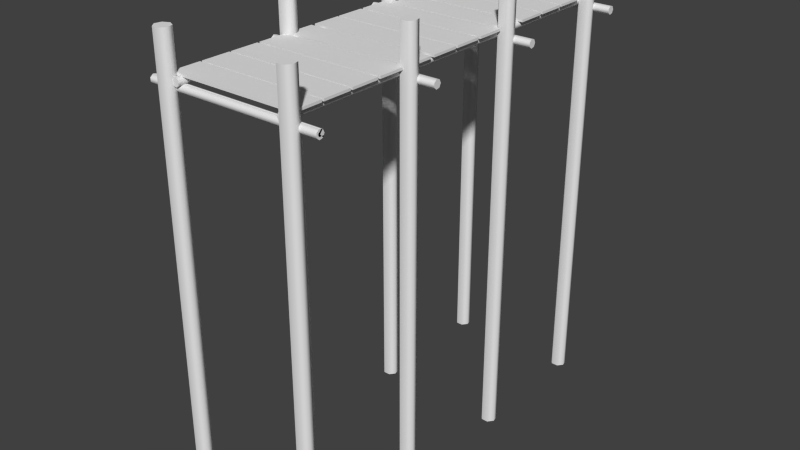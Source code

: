 # Source: ponton.blend  (saved by Blender 2.64.0; exported with 4.5.12 LTS)
import bpy
from mathutils import Matrix  # noqa: F401  (used for matrix-valued properties, if any)

bpy.ops.wm.read_factory_settings(use_empty=True)
scene = bpy.context.scene
scene.name = 'Scene'

# ---- collections
col_collection_1 = bpy.data.collections.new('Collection 1'); scene.collection.children.link(col_collection_1)

# ---- materials (node trees are filled in below, after node groups)
mat_drewno2 = bpy.data.materials.new('drewno2')
mat_drewno2.alpha_threshold = 0.0
mat_drewno2.use_transparent_shadow = False
mat_drewno2.roughness = 0.5
mat_drewno2.line_color = (0.0, 0.0, 0.0, 1.0)
mat_drewnostare1 = bpy.data.materials.new('drewnostare1')
mat_drewnostare1.alpha_threshold = 0.0
mat_drewnostare1.use_transparent_shadow = False
mat_drewnostare1.roughness = 0.5
mat_drewnostare1.line_color = (0.0, 0.0, 0.0, 1.0)

# ---- material node trees

# ---- world
world_world = bpy.data.worlds.new('World'); scene.world = world_world
world_world.color = (0.05088, 0.05088, 0.05088)
world_world.use_sun_shadow = False
world_world.sun_shadow_jitter_overblur = 0.0
world_world.cycles.sampling_method = 'MANUAL'
world_world.cycles.sample_map_resolution = 256

# ---- meshes
me_cube_000 = bpy.data.meshes.new('Cube.000')
me_cube_000.from_pydata([(1.0, 0.1707, -1.0), (1.0, -1.829, -1.0), (-1.0, -1.829, -1.0), (-1.0, 0.1707, -1.0), (1.0, 0.1707, 1.0), (1.0, -1.829, 1.0), (-1.0, -1.829, 1.0), (-1.0, 0.1707, 1.0), (0.8524, 1.95, -1.0), (0.8524, 0.3858, -1.0), (-0.8524, 0.3858, -1.0), (-0.8524, 1.95, -1.0), (0.8524, 1.95, 1.0), (0.8524, 0.3858, 1.0), (-0.8524, 0.3858, 1.0), (-0.8524, 1.95, 1.0), (1.0, -4.216, -1.0), (1.0, -6.216, -1.0), (-1.0, -6.216, -1.0), (-1.0, -4.216, -1.0), (1.0, -4.216, 1.0), (1.0, -6.216, 1.0), (-1.0, -6.216, 1.0), (-1.0, -4.216, 1.0), (1.0, -2.019, -1.0), (1.0, -4.019, -1.0), (-1.0, -4.019, -1.0), (-1.0, -2.019, -1.0), (1.0, -2.019, 1.0), (1.0, -4.019, 1.0), (-1.0, -4.019, 1.0), (-1.0, -2.019, 1.0), (1.0, -12.87, -1.0), (1.0, -14.87, -1.0), (-1.0, -14.87, -1.0), (-1.0, -12.87, -1.0), (1.0, -12.87, 1.0), (1.0, -14.87, 1.0), (-1.0, -14.87, 1.0), (-1.0, -12.87, 1.0), (-1.0, -17.17, -1.0), (-1.0, -15.17, -1.0), (1.0, -15.17, -1.0), (1.0, -17.17, -1.0), (-1.0, -17.17, 1.0), (-1.0, -15.17, 1.0), (1.0, -15.17, 1.0), (1.0, -17.17, 1.0), (1.0, -8.534, -1.0), (1.0, -10.53, -1.0), (-1.0, -10.53, -1.0), (-1.0, -8.534, -1.0), (1.0, -8.534, 1.0), (1.0, -10.53, 1.0), (-1.0, -10.53, 1.0), (-1.0, -8.534, 1.0), (1.0, -10.73, -1.0), (1.0, -12.73, -1.0), (-1.0, -12.73, -1.0), (-1.0, -10.73, -1.0), (1.0, -10.73, 1.0), (1.0, -12.73, 1.0), (-1.0, -12.73, 1.0), (-1.0, -10.73, 1.0), (0.8718, -6.394, -1.0), (0.8718, -8.394, -1.0), (-0.8718, -8.394, -1.0), (-0.8718, -6.394, -1.0), (0.8718, -6.394, 1.0), (0.8718, -8.394, 1.0), (-0.8718, -8.394, 1.0), (-0.8718, -6.394, 1.0), (1.0, -19.64, -1.0), (1.0, -21.64, -1.0), (-1.0, -21.64, -1.0), (-1.0, -19.64, -1.0), (1.0, -19.64, 1.0), (1.0, -21.64, 1.0), (-1.0, -21.64, 1.0), (-1.0, -19.64, 1.0), (1.0, -17.45, -1.0), (1.0, -19.45, -1.0), (-1.0, -19.45, -1.0), (-1.0, -17.45, -1.0), (1.0, -17.45, 1.0), (1.0, -19.45, 1.0), (-1.0, -19.45, 1.0), (-1.0, -17.45, 1.0), (1.0, -21.78, -1.0), (1.0, -23.78, -1.0), (-1.0, -23.78, -1.0), (-1.0, -21.78, -1.0), (1.0, -21.78, 1.0), (1.0, -23.78, 1.0), (-1.0, -23.78, 1.0), (-1.0, -21.78, 1.0), (1.0, -23.92, -1.0), (1.0, -25.92, -1.0), (-1.0, -25.92, -1.0), (-1.0, -23.92, -1.0), (1.0, -23.92, 1.0), (1.0, -25.92, 1.0), (-1.0, -25.92, 1.0), (-1.0, -23.92, 1.0), (-0.9148, -26.28, 3.885), (-0.8902, -26.28, 6.732), (-0.8349, -26.28, 7.435), (-0.7906, -26.28, 5.465), (-0.7906, -26.28, 2.304), (-0.8349, -26.28, 0.334), (-0.8902, -26.28, 1.037), (-0.9148, 1.42, 3.885), (-0.8902, 1.42, 6.732), (-0.8349, 1.42, 7.435), (-0.7906, 1.42, 5.465), (-0.7906, 1.42, 2.304), (-0.8349, 1.42, 0.334), (-0.8902, 1.42, 1.037), (-0.8495, 1.42, 3.885), (-0.8495, -26.28, 3.885), (0.8191, -26.28, 3.885), (0.8437, -26.28, 6.732), (0.899, -26.28, 7.435), (0.9434, -26.28, 5.465), (0.9434, -26.28, 2.304), (0.899, -26.28, 0.334), (0.8437, -26.28, 1.037), (0.8191, 1.42, 3.885), (0.8437, 1.42, 6.732), (0.899, 1.42, 7.435), (0.9434, 1.42, 5.465), (0.9434, 1.42, 2.304), (0.899, 1.42, 0.334), (0.8437, 1.42, 1.037), (0.8845, 1.42, 3.885), (0.8845, -26.28, 3.885), (-1.359, -7.268, 9.205), (-1.359, -7.38, 12.05), (-1.359, -7.633, 12.76), (-1.359, -7.836, 10.79), (-1.359, -7.836, 7.625), (-1.359, -7.633, 5.654), (-1.359, -7.38, 6.358), (1.365, -7.268, 9.205), (1.365, -7.38, 12.05), (1.365, -7.633, 12.76), (1.365, -7.836, 10.79), (1.365, -7.836, 7.625), (1.365, -7.633, 5.654), (1.365, -7.38, 6.358), (1.365, -7.567, 9.205), (-1.0, -7.404, 349.7), (-0.9063, -7.61, 349.7), (-0.8832, -8.073, 349.7), (-0.948, -8.444, 349.7), (-1.052, -8.444, 349.7), (-1.117, -8.073, 349.7), (-1.094, -7.61, 349.7), (-1.0, -7.404, -32.52), (-0.9063, -7.61, -32.52), (-0.8832, -8.073, -32.52), (-0.948, -8.444, -32.52), (-1.052, -8.444, -32.52), (-1.117, -8.073, -32.52), (-1.094, -7.61, -32.52), (-1.0, -7.951, -32.52), (1.0, -7.404, 349.7), (1.094, -7.61, 349.7), (1.117, -8.073, 349.7), (1.052, -8.444, 349.7), (0.948, -8.444, 349.7), (0.8832, -8.073, 349.7), (0.9063, -7.61, 349.7), (1.0, -7.404, -32.52), (1.094, -7.61, -32.52), (1.117, -8.073, -32.52), (1.052, -8.444, -32.52), (0.948, -8.444, -32.52), (0.8832, -8.073, -32.52), (0.9063, -7.61, -32.52), (1.0, -7.951, -32.52), (-1.359, -7.567, 9.205), (-1.359, 1.866, 9.205), (-1.359, 1.754, 12.05), (-1.359, 1.501, 12.76), (-1.359, 1.299, 10.79), (-1.359, 1.299, 7.625), (-1.359, 1.501, 5.654), (-1.359, 1.754, 6.358), (1.365, 1.866, 9.205), (1.365, 1.754, 12.05), (1.365, 1.501, 12.76), (1.365, 1.299, 10.79), (1.365, 1.299, 7.625), (1.365, 1.501, 5.654), (1.365, 1.754, 6.358), (1.365, 1.568, 9.205), (-1.0, 1.731, 349.7), (-0.9063, 1.525, 349.7), (-0.8832, 1.062, 349.7), (-0.948, 0.6904, 349.7), (-1.052, 0.6904, 349.7), (-1.117, 1.062, 349.7), (-1.094, 1.525, 349.7), (-1.0, 1.731, -32.52), (-0.9063, 1.525, -32.52), (-0.8832, 1.062, -32.52), (-0.948, 0.6904, -32.52), (-1.052, 0.6904, -32.52), (-1.117, 1.062, -32.52), (-1.094, 1.525, -32.52), (-1.0, 1.184, -32.52), (1.0, 1.731, 349.7), (1.094, 1.525, 349.7), (1.117, 1.062, 349.7), (1.052, 0.6904, 349.7), (0.948, 0.6904, 349.7), (0.8832, 1.062, 349.7), (0.9063, 1.525, 349.7), (1.0, 1.731, -32.52), (1.094, 1.525, -32.52), (1.117, 1.062, -32.52), (1.052, 0.6904, -32.52), (0.948, 0.6904, -32.52), (0.8832, 1.062, -32.52), (0.9063, 1.525, -32.52), (1.0, 1.184, -32.52), (-1.359, 1.568, 9.205), (-1.359, -16.4, 9.205), (-1.359, -16.51, 12.05), (-1.359, -16.77, 12.76), (-1.359, -16.97, 10.79), (-1.359, -16.97, 7.625), (-1.359, -16.77, 5.654), (-1.359, -16.51, 6.358), (1.365, -16.4, 9.205), (1.365, -16.51, 12.05), (1.365, -16.77, 12.76), (1.365, -16.97, 10.79), (1.365, -16.97, 7.625), (1.365, -16.77, 5.654), (1.365, -16.51, 6.358), (1.365, -16.7, 9.205), (-1.0, -16.54, 349.7), (-0.9063, -16.74, 349.7), (-0.8832, -17.21, 349.7), (-0.948, -17.58, 349.7), (-1.052, -17.58, 349.7), (-1.117, -17.21, 349.7), (-1.094, -16.74, 349.7), (-1.0, -16.54, -32.52), (-0.9063, -16.74, -32.52), (-0.8832, -17.21, -32.52), (-0.948, -17.58, -32.52), (-1.052, -17.58, -32.52), (-1.117, -17.21, -32.52), (-1.094, -16.74, -32.52), (-1.0, -17.09, -32.52), (1.0, -16.54, 349.7), (1.094, -16.74, 349.7), (1.117, -17.21, 349.7), (1.052, -17.58, 349.7), (0.948, -17.58, 349.7), (0.8832, -17.21, 349.7), (0.9063, -16.74, 349.7), (1.0, -16.54, -32.52), (1.094, -16.74, -32.52), (1.117, -17.21, -32.52), (1.052, -17.58, -32.52), (0.948, -17.58, -32.52), (0.8832, -17.21, -32.52), (0.9063, -16.74, -32.52), (1.0, -17.09, -32.52), (-1.359, -16.7, 9.205), (-1.359, -25.54, 9.205), (-1.359, -25.65, 12.05), (-1.359, -25.9, 12.76), (-1.359, -26.1, 10.79), (-1.359, -26.1, 7.625), (-1.359, -25.9, 5.654), (-1.359, -25.65, 6.358), (1.365, -25.54, 9.205), (1.365, -25.65, 12.05), (1.365, -25.9, 12.76), (1.365, -26.1, 10.79), (1.365, -26.1, 7.625), (1.365, -25.9, 5.654), (1.365, -25.65, 6.358), (1.365, -25.84, 9.205), (-1.0, -25.67, 349.7), (-0.9063, -25.88, 349.7), (-0.8832, -26.34, 349.7), (-0.948, -26.71, 349.7), (-1.052, -26.71, 349.7), (-1.117, -26.34, 349.7), (-1.094, -25.88, 349.7), (-1.0, -25.67, -32.52), (-0.9063, -25.88, -32.52), (-0.8832, -26.34, -32.52), (-0.948, -26.71, -32.52), (-1.052, -26.71, -32.52), (-1.117, -26.34, -32.52), (-1.094, -25.88, -32.52), (-1.0, -26.22, -32.52), (1.0, -25.67, 349.7), (1.094, -25.88, 349.7), (1.117, -26.34, 349.7), (1.052, -26.71, 349.7), (0.948, -26.71, 349.7), (0.8832, -26.34, 349.7), (0.9063, -25.88, 349.7), (1.0, -25.67, -32.52), (1.094, -25.88, -32.52), (1.117, -26.34, -32.52), (1.052, -26.71, -32.52), (0.948, -26.71, -32.52), (0.8832, -26.34, -32.52), (0.9063, -25.88, -32.52), (1.0, -26.22, -32.52), (-1.359, -25.84, 9.205)], [], [(0, 1, 2, 3), (4, 7, 6, 5), (0, 4, 5, 1), (1, 5, 6, 2), (2, 6, 7, 3), (4, 0, 3, 7), (8, 9, 10, 11), (12, 15, 14, 13), (8, 12, 13, 9), (9, 13, 14, 10), (10, 14, 15, 11), (12, 8, 11, 15), (16, 17, 18, 19), (20, 23, 22, 21), (16, 20, 21, 17), (17, 21, 22, 18), (18, 22, 23, 19), (20, 16, 19, 23), (24, 25, 26, 27), (28, 31, 30, 29), (24, 28, 29, 25), (25, 29, 30, 26), (26, 30, 31, 27), (28, 24, 27, 31), (32, 33, 34, 35), (36, 39, 38, 37), (32, 36, 37, 33), (33, 37, 38, 34), (34, 38, 39, 35), (36, 32, 35, 39), (40, 41, 42, 43), (44, 47, 46, 45), (40, 44, 45, 41), (41, 45, 46, 42), (42, 46, 47, 43), (44, 40, 43, 47), (48, 49, 50, 51), (52, 55, 54, 53), (48, 52, 53, 49), (49, 53, 54, 50), (50, 54, 55, 51), (52, 48, 51, 55), (56, 57, 58, 59), (60, 63, 62, 61), (56, 60, 61, 57), (57, 61, 62, 58), (58, 62, 63, 59), (60, 56, 59, 63), (64, 65, 66, 67), (68, 71, 70, 69), (64, 68, 69, 65), (65, 69, 70, 66), (66, 70, 71, 67), (68, 64, 67, 71), (72, 73, 74, 75), (76, 79, 78, 77), (72, 76, 77, 73), (73, 77, 78, 74), (74, 78, 79, 75), (76, 72, 75, 79), (80, 81, 82, 83), (84, 87, 86, 85), (80, 84, 85, 81), (81, 85, 86, 82), (82, 86, 87, 83), (84, 80, 83, 87), (88, 89, 90, 91), (92, 95, 94, 93), (88, 92, 93, 89), (89, 93, 94, 90), (90, 94, 95, 91), (92, 88, 91, 95), (96, 97, 98, 99), (100, 103, 102, 101), (96, 100, 101, 97), (97, 101, 102, 98), (98, 102, 103, 99), (100, 96, 99, 103), (118, 111, 112), (118, 112, 113), (118, 113, 114), (118, 114, 115), (118, 115, 116), (118, 116, 117), (118, 117, 111), (104, 105, 112, 111), (105, 106, 113, 112), (106, 107, 114, 113), (107, 108, 115, 114), (108, 109, 116, 115), (109, 110, 117, 116), (111, 117, 110, 104), (110, 119, 104), (109, 119, 110), (108, 119, 109), (107, 119, 108), (106, 119, 107), (105, 119, 106), (104, 119, 105), (134, 127, 128), (134, 128, 129), (134, 129, 130), (134, 130, 131), (134, 131, 132), (134, 132, 133), (134, 133, 127), (120, 121, 128, 127), (121, 122, 129, 128), (122, 123, 130, 129), (123, 124, 131, 130), (124, 125, 132, 131), (125, 126, 133, 132), (127, 133, 126, 120), (126, 135, 120), (125, 135, 126), (124, 135, 125), (123, 135, 124), (122, 135, 123), (121, 135, 122), (120, 135, 121), (150, 144, 143), (150, 145, 144), (150, 146, 145), (150, 147, 146), (150, 148, 147), (150, 149, 148), (150, 143, 149), (136, 143, 144, 137), (137, 144, 145, 138), (138, 145, 146, 139), (139, 146, 147, 140), (140, 147, 148, 141), (141, 148, 149, 142), (143, 136, 142, 149), (165, 158, 159), (165, 159, 160), (165, 160, 161), (165, 161, 162), (165, 162, 163), (165, 163, 164), (165, 164, 158), (151, 152, 159, 158), (152, 153, 160, 159), (153, 154, 161, 160), (154, 155, 162, 161), (155, 156, 163, 162), (156, 157, 164, 163), (158, 164, 157, 151), (180, 173, 174), (180, 174, 175), (180, 175, 176), (180, 176, 177), (180, 177, 178), (180, 178, 179), (180, 179, 173), (166, 167, 174, 173), (167, 168, 175, 174), (168, 169, 176, 175), (169, 170, 177, 176), (170, 171, 178, 177), (171, 172, 179, 178), (173, 179, 172, 166), (142, 136, 181), (141, 142, 181), (140, 141, 181), (139, 140, 181), (138, 139, 181), (137, 138, 181), (136, 137, 181), (196, 190, 189), (196, 191, 190), (196, 192, 191), (196, 193, 192), (196, 194, 193), (196, 195, 194), (196, 189, 195), (182, 189, 190, 183), (183, 190, 191, 184), (184, 191, 192, 185), (185, 192, 193, 186), (186, 193, 194, 187), (187, 194, 195, 188), (189, 182, 188, 195), (211, 204, 205), (211, 205, 206), (211, 206, 207), (211, 207, 208), (211, 208, 209), (211, 209, 210), (211, 210, 204), (197, 198, 205, 204), (198, 199, 206, 205), (199, 200, 207, 206), (200, 201, 208, 207), (201, 202, 209, 208), (202, 203, 210, 209), (204, 210, 203, 197), (226, 219, 220), (226, 220, 221), (226, 221, 222), (226, 222, 223), (226, 223, 224), (226, 224, 225), (226, 225, 219), (212, 213, 220, 219), (213, 214, 221, 220), (214, 215, 222, 221), (215, 216, 223, 222), (216, 217, 224, 223), (217, 218, 225, 224), (219, 225, 218, 212), (188, 182, 227), (187, 188, 227), (186, 187, 227), (185, 186, 227), (184, 185, 227), (183, 184, 227), (182, 183, 227), (242, 236, 235), (242, 237, 236), (242, 238, 237), (242, 239, 238), (242, 240, 239), (242, 241, 240), (242, 235, 241), (228, 235, 236, 229), (229, 236, 237, 230), (230, 237, 238, 231), (231, 238, 239, 232), (232, 239, 240, 233), (233, 240, 241, 234), (235, 228, 234, 241), (257, 250, 251), (257, 251, 252), (257, 252, 253), (257, 253, 254), (257, 254, 255), (257, 255, 256), (257, 256, 250), (243, 244, 251, 250), (244, 245, 252, 251), (245, 246, 253, 252), (246, 247, 254, 253), (247, 248, 255, 254), (248, 249, 256, 255), (250, 256, 249, 243), (272, 265, 266), (272, 266, 267), (272, 267, 268), (272, 268, 269), (272, 269, 270), (272, 270, 271), (272, 271, 265), (258, 259, 266, 265), (259, 260, 267, 266), (260, 261, 268, 267), (261, 262, 269, 268), (262, 263, 270, 269), (263, 264, 271, 270), (265, 271, 264, 258), (234, 228, 273), (233, 234, 273), (232, 233, 273), (231, 232, 273), (230, 231, 273), (229, 230, 273), (228, 229, 273), (288, 282, 281), (288, 282, 283), (288, 283, 284), (288, 284, 285), (288, 285, 286), (288, 286, 287), (288, 281, 287), (274, 281, 282, 275), (275, 276, 283, 282), (276, 277, 284, 283), (277, 278, 285, 284), (278, 279, 286, 285), (279, 280, 287, 286), (281, 274, 280, 287), (303, 296, 297), (303, 297, 298), (303, 298, 299), (303, 299, 300), (303, 300, 301), (303, 301, 302), (303, 302, 296), (289, 290, 297, 296), (290, 291, 298, 297), (291, 292, 299, 298), (292, 293, 300, 299), (293, 294, 301, 300), (294, 295, 302, 301), (296, 302, 295, 289), (318, 311, 312), (318, 312, 313), (318, 313, 314), (318, 314, 315), (318, 315, 316), (318, 316, 317), (318, 317, 311), (304, 305, 312, 311), (305, 306, 313, 312), (306, 307, 314, 313), (307, 308, 315, 314), (308, 309, 316, 315), (309, 310, 317, 316), (311, 317, 310, 304), (280, 274, 319), (279, 319, 280), (278, 319, 279), (277, 319, 278), (276, 319, 277), (275, 319, 276), (274, 275, 319)])
me_cube_000.polygons.foreach_set('use_smooth', [0, 0, 0, 0, 0, 0, 0, 0, 0, 0, 0, 0, 0, 0, 0, 0, 0, 0, 0, 0, 0, 0, 0, 0, 0, 0, 0, 0, 0, 0, 0, 0, 0, 0, 0, 0, 0, 0, 0, 0, 0, 0, 0, 0, 0, 0, 0, 0, 0, 0, 0, 0, 0, 0, 0, 0, 0, 0, 0, 0, 0, 0, 0, 0, 0, 0, 0, 0, 0, 0, 0, 0, 0, 0, 0, 0, 0, 0, 1, 1, 1, 1, 1, 1, 1, 1, 1, 1, 1, 1, 1, 1, 1, 1, 1, 1, 1, 1, 1, 1, 1, 1, 1, 1, 1, 1, 1, 1, 1, 1, 1, 1, 1, 1, 1, 1, 1, 1, 1, 1, 1, 1, 1, 1, 1, 1, 1, 1, 1, 1, 1, 1, 1, 1, 1, 1, 1, 1, 1, 1, 1, 1, 1, 1, 1, 1, 1, 1, 1, 1, 1, 1, 1, 1, 1, 1, 1, 1, 1, 1, 1, 1, 1, 1, 1, 1, 1, 1, 1, 1, 1, 1, 1, 1, 1, 1, 1, 1, 1, 1, 1, 1, 1, 1, 1, 1, 1, 1, 1, 1, 1, 1, 1, 1, 1, 1, 1, 1, 1, 1, 1, 1, 1, 1, 1, 1, 1, 1, 1, 1, 1, 1, 1, 1, 1, 1, 1, 1, 1, 1, 1, 1, 1, 1, 1, 1, 1, 1, 1, 1, 1, 1, 1, 1, 1, 1, 1, 1, 1, 1, 1, 1, 1, 1, 1, 1, 1, 1, 1, 1, 1, 1, 1, 1, 1, 1, 1, 1, 1, 1, 1, 1, 1, 1, 1, 1, 1, 1, 1, 1, 1, 1, 1, 1, 1, 1, 1, 1, 1, 1, 1, 1, 1, 1, 1, 1, 1, 1, 1, 1, 1, 1, 1, 1, 1, 1, 1, 1, 1, 1, 1, 1, 1, 1, 1, 1, 1, 1, 1, 1, 1, 1, 1, 1, 1, 1])
me_cube_000.polygons.foreach_set('material_index', [0, 0, 0, 0, 0, 0, 0, 0, 0, 0, 0, 0, 0, 0, 0, 0, 0, 0, 0, 0, 0, 0, 0, 0, 0, 0, 0, 0, 0, 0, 0, 0, 0, 0, 0, 0, 0, 0, 0, 0, 0, 0, 0, 0, 0, 0, 0, 0, 0, 0, 0, 0, 0, 0, 0, 0, 0, 0, 0, 0, 0, 0, 0, 0, 0, 0, 0, 0, 0, 0, 0, 0, 0, 0, 0, 0, 0, 0, 0, 0, 0, 0, 0, 0, 0, 0, 0, 0, 0, 0, 0, 0, 0, 0, 0, 0, 0, 0, 0, 0, 0, 0, 0, 0, 0, 0, 0, 0, 0, 0, 0, 0, 0, 0, 0, 0, 0, 0, 0, 0, 1, 1, 1, 1, 1, 1, 1, 1, 1, 1, 1, 1, 1, 1, 1, 1, 1, 1, 1, 1, 1, 1, 1, 1, 1, 1, 1, 1, 1, 1, 1, 1, 1, 1, 1, 1, 1, 1, 1, 1, 1, 1, 1, 1, 1, 1, 1, 1, 1, 1, 1, 1, 1, 1, 1, 1, 1, 1, 1, 1, 1, 1, 1, 1, 1, 1, 1, 1, 1, 1, 1, 1, 1, 1, 1, 1, 1, 1, 1, 1, 1, 1, 1, 1, 1, 1, 1, 1, 1, 1, 1, 1, 1, 1, 1, 1, 1, 1, 1, 1, 1, 1, 1, 1, 1, 1, 1, 1, 1, 1, 1, 1, 1, 1, 1, 1, 1, 1, 1, 1, 1, 1, 1, 1, 1, 1, 1, 1, 1, 1, 1, 1, 1, 1, 1, 1, 1, 1, 1, 1, 1, 1, 1, 1, 1, 1, 1, 1, 1, 1, 1, 1, 1, 1, 1, 1, 1, 1, 1, 1, 1, 1, 1, 1, 1, 1, 1, 1, 1, 1, 1, 1, 1, 1, 1, 1, 1, 1, 1, 1, 1, 1, 1, 1, 1, 1, 1, 1, 1, 1, 1, 1, 1, 1, 1, 1])
_k = set([(104, 105), (104, 110), (105, 106), (106, 107), (107, 108), (108, 109), (109, 110), (111, 112), (111, 117), (112, 113), (113, 114), (114, 115), (115, 116), (116, 117), (120, 121), (120, 126), (121, 122), (122, 123), (123, 124), (124, 125), (125, 126), (127, 128), (127, 133), (128, 129), (129, 130), (130, 131), (131, 132), (132, 133), (136, 137), (136, 142), (137, 138), (138, 139), (139, 140), (140, 141), (141, 142), (143, 144), (143, 149), (144, 145), (145, 146), (146, 147), (147, 148), (148, 149), (151, 152), (151, 157), (152, 153), (153, 154), (154, 155), (155, 156), (156, 157), (158, 159), (158, 164), (159, 160), (160, 161), (161, 162), (162, 163), (163, 164), (166, 167), (166, 172), (167, 168), (168, 169), (169, 170), (170, 171), (171, 172), (173, 174), (173, 179), (174, 175), (175, 176), (176, 177), (177, 178), (178, 179), (182, 183), (182, 188), (183, 184), (184, 185), (185, 186), (186, 187), (187, 188), (189, 190), (189, 195), (190, 191), (191, 192), (192, 193), (193, 194), (194, 195), (197, 198), (197, 203), (198, 199), (199, 200), (200, 201), (201, 202), (202, 203), (204, 205), (204, 210), (205, 206), (206, 207), (207, 208), (208, 209), (209, 210), (212, 213), (212, 218), (213, 214), (214, 215), (215, 216), (216, 217), (217, 218), (219, 220), (219, 225), (220, 221), (221, 222), (222, 223), (223, 224), (224, 225), (228, 229), (228, 234), (229, 230), (230, 231), (231, 232), (232, 233), (233, 234), (235, 236), (235, 241), (236, 237), (237, 238), (238, 239), (239, 240), (240, 241), (243, 244), (243, 249), (244, 245), (245, 246), (246, 247), (247, 248), (248, 249), (250, 251), (250, 256), (251, 252), (252, 253), (253, 254), (254, 255), (255, 256), (258, 259), (258, 264), (259, 260), (260, 261), (261, 262), (262, 263), (263, 264), (265, 266), (265, 271), (266, 267), (267, 268), (268, 269), (269, 270), (270, 271), (274, 275), (274, 280), (275, 276), (276, 277), (277, 278), (278, 279), (279, 280), (281, 282), (281, 287), (282, 283), (283, 284), (284, 285), (285, 286), (286, 287), (289, 290), (289, 295), (290, 291), (291, 292), (292, 293), (293, 294), (294, 295), (296, 297), (296, 302), (297, 298), (298, 299), (299, 300), (300, 301), (301, 302), (304, 305), (304, 310), (305, 306), (306, 307), (307, 308), (308, 309), (309, 310), (311, 312), (311, 317), (312, 313), (313, 314), (314, 315), (315, 316), (316, 317)])
me_cube_000.attributes.new('sharp_edge', 'BOOLEAN', 'EDGE').data.foreach_set('value', [ (min(e.vertices), max(e.vertices)) in _k for e in me_cube_000.edges])
_uv = me_cube_000.uv_layers.new(name='UVTex')
_uv.uv.foreach_set('vector', [0.9095, 0.5, 0.9095, 0.75, 0.08274, 0.75, 0.08274, 0.5, 0.9095, 0.25, 0.08274, 0.25, 0.08274, 8.941e-08, 0.9095, 0.0, 0.311, 0.0, 0.311, 0.25, 0.1555, 0.25, 0.1555, 1.854e-08, 0.9095, 0.75, 0.9095, 1.0, 0.08275, 1.0, 0.08274, 0.75, 0.311, 0.25, 0.311, 0.0, 0.4666, 0.0, 0.4666, 0.25, 0.9095, 0.25, 0.9095, 0.5, 0.08274, 0.5, 0.08274, 0.25, 0.9095, 0.5, 0.9095, 0.75, 0.08274, 0.75, 0.08274, 0.5, 0.9095, 0.25, 0.08274, 0.25, 0.08274, 8.941e-08, 0.9095, 0.0, 0.311, 0.0, 0.311, 0.25, 0.1555, 0.25, 0.1555, 1.854e-08, 0.9095, 0.75, 0.9095, 1.0, 0.08275, 1.0, 0.08274, 0.75, 0.311, 0.25, 0.311, 0.0, 0.4666, 0.0, 0.4666, 0.25, 0.9095, 0.25, 0.9095, 0.5, 0.08274, 0.5, 0.08274, 0.25, 0.9095, 0.5, 0.9095, 0.75, 0.08274, 0.75, 0.08274, 0.5, 0.9095, 0.25, 0.08274, 0.25, 0.08274, 8.941e-08, 0.9095, 0.0, 0.311, 0.0, 0.311, 0.25, 0.1555, 0.25, 0.1555, 1.854e-08, 0.9095, 0.75, 0.9095, 1.0, 0.08275, 1.0, 0.08274, 0.75, 0.311, 0.25, 0.311, 0.0, 0.4666, 0.0, 0.4666, 0.25, 0.9095, 0.25, 0.9095, 0.5, 0.08274, 0.5, 0.08274, 0.25, 0.9095, 0.5, 0.9095, 0.75, 0.08274, 0.75, 0.08274, 0.5, 0.9095, 0.25, 0.08274, 0.25, 0.08274, 8.941e-08, 0.9095, 0.0, 0.311, 0.0, 0.311, 0.25, 0.1555, 0.25, 0.1555, 1.854e-08, 0.9095, 0.75, 0.9095, 1.0, 0.08275, 1.0, 0.08274, 0.75, 0.311, 0.25, 0.311, 0.0, 0.4666, 0.0, 0.4666, 0.25, 0.9095, 0.25, 0.9095, 0.5, 0.08274, 0.5, 0.08274, 0.25, 0.9095, 0.5, 0.9095, 0.75, 0.08274, 0.75, 0.08274, 0.5, 0.9095, 0.25, 0.08274, 0.25, 0.08274, 8.941e-08, 0.9095, 0.0, 0.311, 0.0, 0.311, 0.25, 0.1555, 0.25, 0.1555, 1.854e-08, 0.9095, 0.75, 0.9095, 1.0, 0.08275, 1.0, 0.08274, 0.75, 0.311, 0.25, 0.311, 0.0, 0.4666, 0.0, 0.4666, 0.25, 0.9095, 0.25, 0.9095, 0.5, 0.08274, 0.5, 0.08274, 0.25, 0.9095, 0.5, 0.9095, 0.75, 0.08274, 0.75, 0.08274, 0.5, 0.9095, 0.25, 0.08274, 0.25, 0.08274, 8.941e-08, 0.9095, 0.0, 0.311, 0.0, 0.311, 0.25, 0.1555, 0.25, 0.1555, 1.854e-08, 0.9095, 0.75, 0.9095, 1.0, 0.08275, 1.0, 0.08274, 0.75, 0.311, 0.25, 0.311, 0.0, 0.4666, 0.0, 0.4666, 0.25, 0.9095, 0.25, 0.9095, 0.5, 0.08274, 0.5, 0.08274, 0.25, 0.9095, 0.5, 0.9095, 0.75, 0.08274, 0.75, 0.08274, 0.5, 0.9095, 0.25, 0.08274, 0.25, 0.08274, 8.941e-08, 0.9095, 0.0, 0.311, 0.0, 0.311, 0.25, 0.1555, 0.25, 0.1555, 1.854e-08, 0.9095, 0.75, 0.9095, 1.0, 0.08275, 1.0, 0.08274, 0.75, 0.311, 0.25, 0.311, 0.0, 0.4666, 0.0, 0.4666, 0.25, 0.9095, 0.25, 0.9095, 0.5, 0.08274, 0.5, 0.08274, 0.25, 0.9095, 0.5, 0.9095, 0.75, 0.08274, 0.75, 0.08274, 0.5, 0.9095, 0.25, 0.08274, 0.25, 0.08274, 8.941e-08, 0.9095, 0.0, 0.311, 0.0, 0.311, 0.25, 0.1555, 0.25, 0.1555, 1.854e-08, 0.9095, 0.75, 0.9095, 1.0, 0.08275, 1.0, 0.08274, 0.75, 0.311, 0.25, 0.311, 0.0, 0.4666, 0.0, 0.4666, 0.25, 0.9095, 0.25, 0.9095, 0.5, 0.08274, 0.5, 0.08274, 0.25, 0.08274, 0.5, 0.08274, 0.25, 0.9095, 0.25, 0.9095, 0.5, 0.08275, 0.75, 0.9095, 0.75, 0.9095, 1.0, 0.08275, 1.0, 0.311, 0.0, 0.311, 0.25, 0.1555, 0.25, 0.1555, 1.854e-08, 0.08274, 0.25, 0.08274, 7.749e-07, 0.9095, 5.96e-08, 0.9095, 0.25, 0.311, 0.25, 0.311, 0.0, 0.4666, 0.0, 0.4666, 0.25, 0.08275, 0.75, 0.08274, 0.5, 0.9095, 0.5, 0.9095, 0.75, 0.9095, 0.5, 0.9095, 0.75, 0.08274, 0.75, 0.08274, 0.5, 0.9095, 0.25, 0.08274, 0.25, 0.08274, 8.941e-08, 0.9095, 0.0, 0.311, 0.0, 0.311, 0.25, 0.1555, 0.25, 0.1555, 1.854e-08, 0.9095, 0.75, 0.9095, 1.0, 0.08275, 1.0, 0.08274, 0.75, 0.311, 0.25, 0.311, 0.0, 0.4666, 0.0, 0.4666, 0.25, 0.9095, 0.25, 0.9095, 0.5, 0.08274, 0.5, 0.08274, 0.25, 0.9095, 0.5, 0.9095, 0.75, 0.08274, 0.75, 0.08274, 0.5, 0.9095, 0.25, 0.08274, 0.25, 0.08274, 8.941e-08, 0.9095, 0.0, 0.311, 0.0, 0.311, 0.25, 0.1555, 0.25, 0.1555, 1.854e-08, 0.9095, 0.75, 0.9095, 1.0, 0.08275, 1.0, 0.08274, 0.75, 0.311, 0.25, 0.311, 0.0, 0.4666, 0.0, 0.4666, 0.25, 0.9095, 0.25, 0.9095, 0.5, 0.08274, 0.5, 0.08274, 0.25, 0.9095, 0.5, 0.9095, 0.75, 0.08274, 0.75, 0.08274, 0.5, 0.9095, 0.25, 0.08274, 0.25, 0.08274, 8.941e-08, 0.9095, 0.0, 0.311, 0.0, 0.311, 0.25, 0.1555, 0.25, 0.1555, 1.854e-08, 0.9095, 0.75, 0.9095, 1.0, 0.08275, 1.0, 0.08274, 0.75, 0.311, 0.25, 0.311, 0.0, 0.4666, 0.0, 0.4666, 0.25, 0.9095, 0.25, 0.9095, 0.5, 0.08274, 0.5, 0.08274, 0.25, 0.9095, 0.5, 0.9095, 0.75, 0.08274, 0.75, 0.08274, 0.5, 0.9095, 0.25, 0.08274, 0.25, 0.08274, 8.941e-08, 0.9095, 0.0, 0.311, 0.0, 0.311, 0.25, 0.1555, 0.25, 0.1555, 1.854e-08, 0.9095, 0.75, 0.9095, 1.0, 0.08275, 1.0, 0.08274, 0.75, 0.311, 0.25, 0.311, 0.0, 0.4666, 0.0, 0.4666, 0.25, 0.9095, 0.25, 0.9095, 0.5, 0.08274, 0.5, 0.08274, 0.25, -1.126, 0.9839, -1.314, 0.9659, -1.21, 0.9112, -1.126, 0.9839, -1.21, 0.9112, -1.042, 0.9112, -1.126, 0.9839, -1.042, 0.9112, -0.9382, 0.9659, -1.126, 0.9839, -0.9382, 0.9659, -0.9754, 1.034, -1.126, 0.9839, -0.9754, 1.034, -1.126, 1.065, -1.126, 0.9839, -1.126, 1.065, -1.277, 1.034, -1.126, 0.9839, -1.277, 1.034, -1.314, 0.9659, 2.492, 0.7937, 2.542, 0.9258, -1.689, 0.9258, -1.74, 0.7937, 2.542, 0.9258, 2.592, 1.058, -1.639, 1.058, -1.689, 0.9258, 2.24, 0.133, 2.29, 0.2651, -1.941, 0.2651, -1.991, 0.133, 2.29, 0.2651, 2.341, 0.3973, -1.891, 0.3973, -1.941, 0.2651, 2.341, 0.3973, 2.391, 0.5294, -1.84, 0.5294, -1.891, 0.3973, 2.391, 0.5294, 2.441, 0.6616, -1.79, 0.6616, -1.84, 0.5294, -1.74, 0.7937, -1.79, 0.6616, 2.441, 0.6616, 2.492, 0.7937, 1.997, 0.3589, 1.678, 0.2524, 2.075, 0.2144, 1.678, 0.4232, 1.678, 0.2524, 1.997, 0.3589, 1.359, 0.3589, 1.678, 0.2524, 1.678, 0.4232, 1.281, 0.2144, 1.678, 0.2524, 1.359, 0.3589, 1.501, 0.09851, 1.678, 0.2524, 1.281, 0.2144, 1.855, 0.09851, 1.678, 0.2524, 1.501, 0.09851, 2.075, 0.2144, 1.678, 0.2524, 1.855, 0.09851, -1.126, 0.9839, -1.314, 0.9659, -1.21, 0.9112, -1.126, 0.9839, -1.21, 0.9112, -1.042, 0.9112, -1.126, 0.9839, -1.042, 0.9112, -0.9382, 0.9659, -1.126, 0.9839, -0.9382, 0.9659, -0.9754, 1.034, -1.126, 0.9839, -0.9754, 1.034, -1.126, 1.065, -1.126, 0.9839, -1.126, 1.065, -1.277, 1.034, -1.126, 0.9839, -1.277, 1.034, -1.314, 0.9659, 2.958, 0.8359, 3.02, 0.9962, -2.113, 0.9962, -2.174, 0.8359, 3.02, 0.9962, 3.081, 1.156, -2.052, 1.156, -2.113, 0.9962, 2.653, 0.03448, 2.714, 0.1948, -2.419, 0.1948, -2.48, 0.03448, 2.714, 0.1948, 2.775, 0.3551, -2.357, 0.3551, -2.419, 0.1948, 2.775, 0.3551, 2.836, 0.5153, -2.296, 0.5153, -2.357, 0.3551, 2.836, 0.5153, 2.897, 0.6756, -2.235, 0.6756, -2.296, 0.5153, -2.174, 0.8359, -2.235, 0.6756, 2.897, 0.6756, 2.958, 0.8359, 1.997, 0.3589, 1.678, 0.2524, 2.075, 0.2144, 1.678, 0.4232, 1.678, 0.2524, 1.997, 0.3589, 1.359, 0.3589, 1.678, 0.2524, 1.678, 0.4232, 1.281, 0.2144, 1.678, 0.2524, 1.359, 0.3589, 1.501, 0.09851, 1.678, 0.2524, 1.281, 0.2144, 1.855, 0.09851, 1.678, 0.2524, 1.501, 0.09851, 2.075, 0.2144, 1.678, 0.2524, 1.855, 0.09851, 0.0502, 0.8295, 0.09544, 0.8441, 0.06138, 0.8622, 0.0502, 0.8295, 0.09544, 0.815, 0.09544, 0.8441, 0.0502, 0.8295, 0.06138, 0.7969, 0.09544, 0.815, 0.0502, 0.8295, 0.0189, 0.8034, 0.06138, 0.7969, 0.0502, 0.8295, 0.0, 0.8295, 0.0189, 0.8034, 0.0502, 0.8295, 0.0189, 0.8557, 0.0, 0.8295, 0.0502, 0.8295, 0.06138, 0.8622, 0.0189, 0.8557, 0.1685, 0.2006, 0.1685, 0.9362, 0.08632, 0.9275, 0.08632, 0.1919, 0.08632, 0.1919, 0.08632, 0.9275, 0.004115, 0.9187, 0.004115, 0.1831, 0.5795, 0.2444, 0.5795, 0.98, 0.4973, 0.9712, 0.4973, 0.2356, 0.4973, 0.2356, 0.4973, 0.9712, 0.4151, 0.9625, 0.4151, 0.2269, 0.4151, 0.2269, 0.4151, 0.9625, 0.3329, 0.9537, 0.3329, 0.2181, 0.3329, 0.2181, 0.3329, 0.9537, 0.2507, 0.945, 0.2507, 0.2094, 0.1685, 0.9362, 0.1685, 0.2006, 0.2507, 0.2094, 0.2507, 0.945, 0.0502, 0.8295, 0.06138, 0.8622, 0.09544, 0.8441, 0.0502, 0.8295, 0.09544, 0.8441, 0.09544, 0.815, 0.0502, 0.8295, 0.09544, 0.815, 0.06138, 0.7969, 0.0502, 0.8295, 0.06138, 0.7969, 0.0189, 0.8034, 0.0502, 0.8295, 0.0189, 0.8034, 0.0, 0.8295, 0.0502, 0.8295, 0.0, 0.8295, 0.0189, 0.8557, 0.0502, 0.8295, 0.0189, 0.8557, 0.06138, 0.8622, 0.3767, 0.01751, 0.2945, 0.008754, 0.2945, 0.7444, 0.3767, 0.7531, 0.2945, 0.008754, 0.2123, 0.0, 0.2123, 0.7356, 0.2945, 0.7444, 0.7877, 0.06128, 0.7055, 0.05253, 0.7055, 0.7881, 0.7877, 0.7969, 0.7055, 0.05253, 0.6233, 0.04377, 0.6233, 0.7794, 0.7055, 0.7881, 0.6233, 0.04377, 0.5411, 0.03502, 0.5411, 0.7706, 0.6233, 0.7794, 0.5411, 0.03502, 0.4589, 0.02626, 0.4589, 0.7619, 0.5411, 0.7706, 0.3767, 0.7531, 0.4589, 0.7619, 0.4589, 0.02626, 0.3767, 0.01751, 0.0502, 0.8295, 0.06138, 0.8622, 0.09544, 0.8441, 0.0502, 0.8295, 0.09544, 0.8441, 0.09544, 0.815, 0.0502, 0.8295, 0.09544, 0.815, 0.06138, 0.7969, 0.0502, 0.8295, 0.06138, 0.7969, 0.0189, 0.8034, 0.0502, 0.8295, 0.0189, 0.8034, 0.0, 0.8295, 0.0502, 0.8295, 0.0, 0.8295, 0.0189, 0.8557, 0.0502, 0.8295, 0.0189, 0.8557, 0.06138, 0.8622, 0.3767, 0.01751, 0.2945, 0.008754, 0.2945, 0.7444, 0.3767, 0.7531, 0.2945, 0.008754, 0.2123, 0.0, 0.2123, 0.7356, 0.2945, 0.7444, 0.7877, 0.06128, 0.7055, 0.05253, 0.7055, 0.7881, 0.7877, 0.7969, 0.7055, 0.05253, 0.6233, 0.04377, 0.6233, 0.7794, 0.7055, 0.7881, 0.6233, 0.04377, 0.5411, 0.03502, 0.5411, 0.7706, 0.6233, 0.7794, 0.5411, 0.03502, 0.4589, 0.02626, 0.4589, 0.7619, 0.5411, 0.7706, 0.3767, 0.7531, 0.4589, 0.7619, 0.4589, 0.02626, 0.3767, 0.01751, 0.439, 0.2867, 0.5289, 0.273, 0.5053, 0.3421, 0.399, 0.3421, 0.439, 0.2867, 0.5053, 0.3421, 0.439, 0.3975, 0.399, 0.3421, 0.5053, 0.3421, 0.5289, 0.4112, 0.439, 0.3975, 0.5053, 0.3421, 0.601, 0.3728, 0.5289, 0.4112, 0.5053, 0.3421, 0.601, 0.3113, 0.601, 0.3728, 0.5053, 0.3421, 0.5289, 0.273, 0.601, 0.3113, 0.5053, 0.3421, 0.0502, 0.8295, 0.09544, 0.8441, 0.06138, 0.8622, 0.0502, 0.8295, 0.09544, 0.815, 0.09544, 0.8441, 0.0502, 0.8295, 0.06138, 0.7969, 0.09544, 0.815, 0.0502, 0.8295, 0.0189, 0.8034, 0.06138, 0.7969, 0.0502, 0.8295, 0.0, 0.8295, 0.0189, 0.8034, 0.0502, 0.8295, 0.0189, 0.8557, 0.0, 0.8295, 0.0502, 0.8295, 0.06138, 0.8622, 0.0189, 0.8557, 0.1685, 0.2006, 0.1685, 0.9362, 0.08632, 0.9275, 0.08632, 0.1919, 0.08632, 0.1919, 0.08632, 0.9275, 0.004115, 0.9187, 0.004115, 0.1831, 0.5795, 0.2444, 0.5795, 0.98, 0.4973, 0.9712, 0.4973, 0.2356, 0.4973, 0.2356, 0.4973, 0.9712, 0.4151, 0.9625, 0.4151, 0.2269, 0.4151, 0.2269, 0.4151, 0.9625, 0.3329, 0.9537, 0.3329, 0.2181, 0.3329, 0.2181, 0.3329, 0.9537, 0.2507, 0.945, 0.2507, 0.2094, 0.1685, 0.9362, 0.1685, 0.2006, 0.2507, 0.2094, 0.2507, 0.945, 0.0502, 0.8295, 0.06138, 0.8622, 0.09544, 0.8441, 0.0502, 0.8295, 0.09544, 0.8441, 0.09544, 0.815, 0.0502, 0.8295, 0.09544, 0.815, 0.06138, 0.7969, 0.0502, 0.8295, 0.06138, 0.7969, 0.0189, 0.8034, 0.0502, 0.8295, 0.0189, 0.8034, 0.0, 0.8295, 0.0502, 0.8295, 0.0, 0.8295, 0.0189, 0.8557, 0.0502, 0.8295, 0.0189, 0.8557, 0.06138, 0.8622, 0.3767, 0.01751, 0.2945, 0.008754, 0.2945, 0.7444, 0.3767, 0.7531, 0.2945, 0.008754, 0.2123, 0.0, 0.2123, 0.7356, 0.2945, 0.7444, 0.7877, 0.06128, 0.7055, 0.05253, 0.7055, 0.7881, 0.7877, 0.7969, 0.7055, 0.05253, 0.6233, 0.04377, 0.6233, 0.7794, 0.7055, 0.7881, 0.6233, 0.04377, 0.5411, 0.03502, 0.5411, 0.7706, 0.6233, 0.7794, 0.5411, 0.03502, 0.4589, 0.02626, 0.4589, 0.7619, 0.5411, 0.7706, 0.3767, 0.7531, 0.4589, 0.7619, 0.4589, 0.02626, 0.3767, 0.01751, 0.0502, 0.8295, 0.06138, 0.8622, 0.09544, 0.8441, 0.0502, 0.8295, 0.09544, 0.8441, 0.09544, 0.815, 0.0502, 0.8295, 0.09544, 0.815, 0.06138, 0.7969, 0.0502, 0.8295, 0.06138, 0.7969, 0.0189, 0.8034, 0.0502, 0.8295, 0.0189, 0.8034, 0.0, 0.8295, 0.0502, 0.8295, 0.0, 0.8295, 0.0189, 0.8557, 0.0502, 0.8295, 0.0189, 0.8557, 0.06138, 0.8622, 0.3767, 0.01751, 0.2945, 0.008754, 0.2945, 0.7444, 0.3767, 0.7531, 0.2945, 0.008754, 0.2123, 0.0, 0.2123, 0.7356, 0.2945, 0.7444, 0.7877, 0.06128, 0.7055, 0.05253, 0.7055, 0.7881, 0.7877, 0.7969, 0.7055, 0.05253, 0.6233, 0.04377, 0.6233, 0.7794, 0.7055, 0.7881, 0.6233, 0.04377, 0.5411, 0.03502, 0.5411, 0.7706, 0.6233, 0.7794, 0.5411, 0.03502, 0.4589, 0.02626, 0.4589, 0.7619, 0.5411, 0.7706, 0.3767, 0.7531, 0.4589, 0.7619, 0.4589, 0.02626, 0.3767, 0.01751, 0.439, 0.2867, 0.5289, 0.273, 0.5053, 0.3421, 0.399, 0.3421, 0.439, 0.2867, 0.5053, 0.3421, 0.439, 0.3975, 0.399, 0.3421, 0.5053, 0.3421, 0.5289, 0.4112, 0.439, 0.3975, 0.5053, 0.3421, 0.601, 0.3728, 0.5289, 0.4112, 0.5053, 0.3421, 0.601, 0.3113, 0.601, 0.3728, 0.5053, 0.3421, 0.5289, 0.273, 0.601, 0.3113, 0.5053, 0.3421, 0.0502, 0.8295, 0.09544, 0.8441, 0.06138, 0.8622, 0.0502, 0.8295, 0.09544, 0.815, 0.09544, 0.8441, 0.0502, 0.8295, 0.06138, 0.7969, 0.09544, 0.815, 0.0502, 0.8295, 0.0189, 0.8034, 0.06138, 0.7969, 0.0502, 0.8295, 0.0, 0.8295, 0.0189, 0.8034, 0.0502, 0.8295, 0.0189, 0.8557, 0.0, 0.8295, 0.0502, 0.8295, 0.06138, 0.8622, 0.0189, 0.8557, 0.1685, 0.2006, 0.1685, 0.9362, 0.08632, 0.9275, 0.08632, 0.1919, 0.08632, 0.1919, 0.08632, 0.9275, 0.004115, 0.9187, 0.004115, 0.1831, 0.5795, 0.2444, 0.5795, 0.98, 0.4973, 0.9712, 0.4973, 0.2356, 0.4973, 0.2356, 0.4973, 0.9712, 0.4151, 0.9625, 0.4151, 0.2269, 0.4151, 0.2269, 0.4151, 0.9625, 0.3329, 0.9537, 0.3329, 0.2181, 0.3329, 0.2181, 0.3329, 0.9537, 0.2507, 0.945, 0.2507, 0.2094, 0.1685, 0.9362, 0.1685, 0.2006, 0.2507, 0.2094, 0.2507, 0.945, 0.0502, 0.8295, 0.06138, 0.8622, 0.09544, 0.8441, 0.0502, 0.8295, 0.09544, 0.8441, 0.09544, 0.815, 0.0502, 0.8295, 0.09544, 0.815, 0.06138, 0.7969, 0.0502, 0.8295, 0.06138, 0.7969, 0.0189, 0.8034, 0.0502, 0.8295, 0.0189, 0.8034, 0.0, 0.8295, 0.0502, 0.8295, 0.0, 0.8295, 0.0189, 0.8557, 0.0502, 0.8295, 0.0189, 0.8557, 0.06138, 0.8622, 0.3767, 0.01751, 0.2945, 0.008754, 0.2945, 0.7444, 0.3767, 0.7531, 0.2945, 0.008754, 0.2123, 0.0, 0.2123, 0.7356, 0.2945, 0.7444, 0.7877, 0.06128, 0.7055, 0.05253, 0.7055, 0.7881, 0.7877, 0.7969, 0.7055, 0.05253, 0.6233, 0.04377, 0.6233, 0.7794, 0.7055, 0.7881, 0.6233, 0.04377, 0.5411, 0.03502, 0.5411, 0.7706, 0.6233, 0.7794, 0.5411, 0.03502, 0.4589, 0.02626, 0.4589, 0.7619, 0.5411, 0.7706, 0.3767, 0.7531, 0.4589, 0.7619, 0.4589, 0.02626, 0.3767, 0.01751, 0.0502, 0.8295, 0.06138, 0.8622, 0.09544, 0.8441, 0.0502, 0.8295, 0.09544, 0.8441, 0.09544, 0.815, 0.0502, 0.8295, 0.09544, 0.815, 0.06138, 0.7969, 0.0502, 0.8295, 0.06138, 0.7969, 0.0189, 0.8034, 0.0502, 0.8295, 0.0189, 0.8034, 0.0, 0.8295, 0.0502, 0.8295, 0.0, 0.8295, 0.0189, 0.8557, 0.0502, 0.8295, 0.0189, 0.8557, 0.06138, 0.8622, 0.3767, 0.01751, 0.2945, 0.008754, 0.2945, 0.7444, 0.3767, 0.7531, 0.2945, 0.008754, 0.2123, 0.0, 0.2123, 0.7356, 0.2945, 0.7444, 0.7877, 0.06128, 0.7055, 0.05253, 0.7055, 0.7881, 0.7877, 0.7969, 0.7055, 0.05253, 0.6233, 0.04377, 0.6233, 0.7794, 0.7055, 0.7881, 0.6233, 0.04377, 0.5411, 0.03502, 0.5411, 0.7706, 0.6233, 0.7794, 0.5411, 0.03502, 0.4589, 0.02626, 0.4589, 0.7619, 0.5411, 0.7706, 0.3767, 0.7531, 0.4589, 0.7619, 0.4589, 0.02626, 0.3767, 0.01751, 0.439, 0.2867, 0.5289, 0.273, 0.5053, 0.3421, 0.399, 0.3421, 0.439, 0.2867, 0.5053, 0.3421, 0.439, 0.3975, 0.399, 0.3421, 0.5053, 0.3421, 0.5289, 0.4112, 0.439, 0.3975, 0.5053, 0.3421, 0.601, 0.3728, 0.5289, 0.4112, 0.5053, 0.3421, 0.601, 0.3113, 0.601, 0.3728, 0.5053, 0.3421, 0.5289, 0.273, 0.601, 0.3113, 0.5053, 0.3421, 0.0502, 0.8295, 0.09544, 0.8441, 0.06138, 0.8622, 0.0502, 0.8295, 0.09544, 0.8441, 0.09544, 0.815, 0.0502, 0.8295, 0.09544, 0.815, 0.06138, 0.7969, 0.0502, 0.8295, 0.06138, 0.7969, 0.0189, 0.8034, 0.0502, 0.8295, 0.0189, 0.8034, 0.0, 0.8295, 0.0502, 0.8295, 0.0, 0.8295, 0.0189, 0.8557, 0.0502, 0.8295, 0.06138, 0.8622, 0.0189, 0.8557, 0.1685, 0.2006, 0.1685, 0.9362, 0.08632, 0.9275, 0.08632, 0.1919, 0.08632, 0.1919, 0.004115, 0.1831, 0.004115, 0.9187, 0.08632, 0.9275, 0.5795, 0.2444, 0.4973, 0.2356, 0.4973, 0.9712, 0.5795, 0.98, 0.4973, 0.2356, 0.4151, 0.2269, 0.4151, 0.9625, 0.4973, 0.9712, 0.4151, 0.2269, 0.3329, 0.2181, 0.3329, 0.9537, 0.4151, 0.9625, 0.3329, 0.2181, 0.2507, 0.2094, 0.2507, 0.945, 0.3329, 0.9537, 0.1685, 0.9362, 0.1685, 0.2006, 0.2507, 0.2094, 0.2507, 0.945, 0.0502, 0.8295, 0.06138, 0.8622, 0.09544, 0.8441, 0.0502, 0.8295, 0.09544, 0.8441, 0.09544, 0.815, 0.0502, 0.8295, 0.09544, 0.815, 0.06138, 0.7969, 0.0502, 0.8295, 0.06138, 0.7969, 0.0189, 0.8034, 0.0502, 0.8295, 0.0189, 0.8034, 0.0, 0.8295, 0.0502, 0.8295, 0.0, 0.8295, 0.0189, 0.8557, 0.0502, 0.8295, 0.0189, 0.8557, 0.06138, 0.8622, 0.3767, 0.01751, 0.2945, 0.008754, 0.2945, 0.7444, 0.3767, 0.7531, 0.2945, 0.008754, 0.2123, 0.0, 0.2123, 0.7356, 0.2945, 0.7444, 0.7877, 0.06128, 0.7055, 0.05253, 0.7055, 0.7881, 0.7877, 0.7969, 0.7055, 0.05253, 0.6233, 0.04377, 0.6233, 0.7794, 0.7055, 0.7881, 0.6233, 0.04377, 0.5411, 0.03502, 0.5411, 0.7706, 0.6233, 0.7794, 0.5411, 0.03502, 0.4589, 0.02626, 0.4589, 0.7619, 0.5411, 0.7706, 0.3767, 0.7531, 0.4589, 0.7619, 0.4589, 0.02626, 0.3767, 0.01751, 0.0502, 0.8295, 0.06138, 0.8622, 0.09544, 0.8441, 0.0502, 0.8295, 0.09544, 0.8441, 0.09544, 0.815, 0.0502, 0.8295, 0.09544, 0.815, 0.06138, 0.7969, 0.0502, 0.8295, 0.06138, 0.7969, 0.0189, 0.8034, 0.0502, 0.8295, 0.0189, 0.8034, 0.0, 0.8295, 0.0502, 0.8295, 0.0, 0.8295, 0.0189, 0.8557, 0.0502, 0.8295, 0.0189, 0.8557, 0.06138, 0.8622, 0.3767, 0.01751, 0.2945, 0.008754, 0.2945, 0.7444, 0.3767, 0.7531, 0.2945, 0.008754, 0.2123, 0.0, 0.2123, 0.7356, 0.2945, 0.7444, 0.7877, 0.06128, 0.7055, 0.05253, 0.7055, 0.7881, 0.7877, 0.7969, 0.7055, 0.05253, 0.6233, 0.04377, 0.6233, 0.7794, 0.7055, 0.7881, 0.6233, 0.04377, 0.5411, 0.03502, 0.5411, 0.7706, 0.6233, 0.7794, 0.5411, 0.03502, 0.4589, 0.02626, 0.4589, 0.7619, 0.5411, 0.7706, 0.3767, 0.7531, 0.4589, 0.7619, 0.4589, 0.02626, 0.3767, 0.01751, 0.439, 0.2867, 0.5289, 0.273, 0.5053, 0.3421, 0.399, 0.3421, 0.5053, 0.3421, 0.439, 0.2867, 0.439, 0.3975, 0.5053, 0.3421, 0.399, 0.3421, 0.5289, 0.4112, 0.5053, 0.3421, 0.439, 0.3975, 0.601, 0.3728, 0.5053, 0.3421, 0.5289, 0.4112, 0.601, 0.3113, 0.5053, 0.3421, 0.601, 0.3728, 0.5289, 0.273, 0.601, 0.3113, 0.5053, 0.3421])
me_cube_000.materials.append(mat_drewno2)
me_cube_000.materials.append(mat_drewnostare1)
me_cube_000.use_remesh_preserve_volume = False
me_cube_000.use_remesh_preserve_attributes = False
me_cube_000.use_mirror_vertex_groups = False
me_cube_000.update()

# ---- objects
ob_cube_008 = bpy.data.objects.new('Cube.008', me_cube_000)

# ---- transforms, parenting, visibility, modifiers, constraints
ob_cube_008.location = (0.0, 2.671, 0.1652)
ob_cube_008.scale = (1.0, 0.219, -0.01795)
ob_cube_008.lineart.crease_threshold = 0.0

# ---- collection membership
col_collection_1.objects.link(ob_cube_008)

# ---- scene / render settings (as saved in the file)
scene.frame_start = 1; scene.frame_end = 250; scene.frame_set(2)
scene.render.engine = 'BLENDER_EEVEE_NEXT'
scene.render.image_settings.color_mode = 'RGB'
scene.render.image_settings.compression = 90
scene.render.resolution_percentage = 50
scene.render.dither_intensity = 0.0
scene.render.bake_margin = 2
scene.render.bake_bias = 0.0
scene.cycles.use_denoising = False
scene.cycles.samples = 10
scene.cycles.sampling_pattern = 'TABULATED_SOBOL'
scene.cycles.light_sampling_threshold = 0.0
scene.cycles.use_adaptive_sampling = False
scene.cycles.use_light_tree = False
scene.cycles.blur_glossy = 0.0
scene.cycles.volume_bounces = 1
scene.cycles.pixel_filter_type = 'GAUSSIAN'
scene.cycles.sample_clamp_indirect = 0.0
scene.view_settings.view_transform = 'Standard'
bpy.context.view_layer.update()

# ---- added for rendering (the .blend has no active camera and no usable light): camera, sun
cam_auto = bpy.data.cameras.new('AutoCamera')
cam_auto.lens = 50.0
cam_auto.sensor_width = 36.0
cam_auto.clip_end = 1000.0
ob_auto_camera = bpy.data.objects.new('AutoCamera', cam_auto)
scene.collection.objects.link(ob_auto_camera)
ob_auto_camera.location = (8.96741, -10.797, 4.49013)
ob_auto_camera.rotation_euler = (1.09748, -7.21219e-08, 0.694738)
scene.camera = ob_auto_camera
light_auto_sun = bpy.data.lights.new('AutoSun', 'SUN')
light_auto_sun.energy = 3.0
light_auto_sun.angle = 0.0523599
ob_auto_sun = bpy.data.objects.new('AutoSun', light_auto_sun)
scene.collection.objects.link(ob_auto_sun)
ob_auto_sun.rotation_euler = (0.872665, 0.174533, 0.523599)
bpy.context.view_layer.update()

